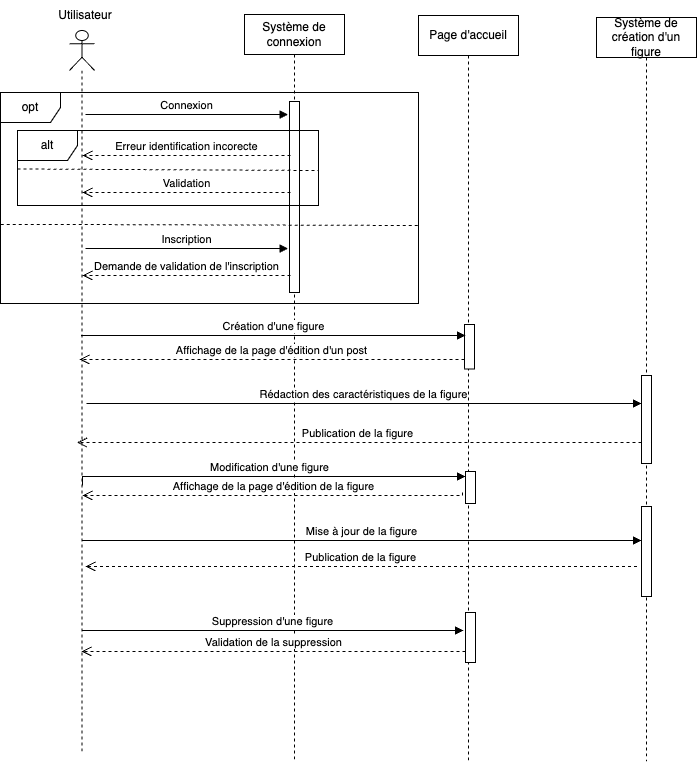

The diagram above was exported from draw.io. Its source (the exported page's mxGraphModel, read from the mxfile embedded in the PNG):
<mxGraphModel dx="832" dy="582" grid="0" gridSize="10" guides="1" tooltips="1" connect="1" arrows="1" fold="1" page="1" pageScale="1" pageWidth="1169" pageHeight="827" math="0" shadow="0">
  <root>
    <mxCell id="0" />
    <mxCell id="1" parent="0" />
    <mxCell id="8e71k2fcKsvgDiYDlqBP-1" value="" style="shape=umlLifeline;perimeter=lifelinePerimeter;whiteSpace=wrap;html=1;container=1;dropTarget=0;collapsible=0;recursiveResize=0;outlineConnect=0;portConstraint=eastwest;newEdgeStyle={&quot;edgeStyle&quot;:&quot;elbowEdgeStyle&quot;,&quot;elbow&quot;:&quot;vertical&quot;,&quot;curved&quot;:0,&quot;rounded&quot;:0};participant=umlActor;" parent="1" vertex="1">
      <mxGeometry x="86" y="30" width="25" height="721" as="geometry" />
    </mxCell>
    <mxCell id="8e71k2fcKsvgDiYDlqBP-2" value="Système de connexion" style="shape=umlLifeline;perimeter=lifelinePerimeter;whiteSpace=wrap;html=1;container=1;dropTarget=0;collapsible=0;recursiveResize=0;outlineConnect=0;portConstraint=eastwest;newEdgeStyle={&quot;edgeStyle&quot;:&quot;elbowEdgeStyle&quot;,&quot;elbow&quot;:&quot;vertical&quot;,&quot;curved&quot;:0,&quot;rounded&quot;:0};" parent="1" vertex="1">
      <mxGeometry x="261" y="14" width="100" height="746" as="geometry" />
    </mxCell>
    <mxCell id="8e71k2fcKsvgDiYDlqBP-4" value="" style="html=1;points=[];perimeter=orthogonalPerimeter;outlineConnect=0;targetShapes=umlLifeline;portConstraint=eastwest;newEdgeStyle={&quot;edgeStyle&quot;:&quot;elbowEdgeStyle&quot;,&quot;elbow&quot;:&quot;vertical&quot;,&quot;curved&quot;:0,&quot;rounded&quot;:0};" parent="8e71k2fcKsvgDiYDlqBP-2" vertex="1">
      <mxGeometry x="45" y="87" width="10" height="191" as="geometry" />
    </mxCell>
    <mxCell id="8e71k2fcKsvgDiYDlqBP-5" value="Page d'accueil" style="shape=umlLifeline;perimeter=lifelinePerimeter;whiteSpace=wrap;html=1;container=1;dropTarget=0;collapsible=0;recursiveResize=0;outlineConnect=0;portConstraint=eastwest;newEdgeStyle={&quot;edgeStyle&quot;:&quot;elbowEdgeStyle&quot;,&quot;elbow&quot;:&quot;vertical&quot;,&quot;curved&quot;:0,&quot;rounded&quot;:0};" parent="1" vertex="1">
      <mxGeometry x="435" y="15" width="100" height="748" as="geometry" />
    </mxCell>
    <mxCell id="8e71k2fcKsvgDiYDlqBP-6" value="" style="html=1;points=[];perimeter=orthogonalPerimeter;outlineConnect=0;targetShapes=umlLifeline;portConstraint=eastwest;newEdgeStyle={&quot;edgeStyle&quot;:&quot;elbowEdgeStyle&quot;,&quot;elbow&quot;:&quot;vertical&quot;,&quot;curved&quot;:0,&quot;rounded&quot;:0};" parent="8e71k2fcKsvgDiYDlqBP-5" vertex="1">
      <mxGeometry x="47" y="597" width="10" height="50" as="geometry" />
    </mxCell>
    <mxCell id="8e71k2fcKsvgDiYDlqBP-34" value="" style="html=1;points=[];perimeter=orthogonalPerimeter;outlineConnect=0;targetShapes=umlLifeline;portConstraint=eastwest;newEdgeStyle={&quot;edgeStyle&quot;:&quot;elbowEdgeStyle&quot;,&quot;elbow&quot;:&quot;vertical&quot;,&quot;curved&quot;:0,&quot;rounded&quot;:0};" parent="8e71k2fcKsvgDiYDlqBP-5" vertex="1">
      <mxGeometry x="47" y="456" width="10" height="32" as="geometry" />
    </mxCell>
    <mxCell id="8e71k2fcKsvgDiYDlqBP-35" value="" style="html=1;points=[];perimeter=orthogonalPerimeter;outlineConnect=0;targetShapes=umlLifeline;portConstraint=eastwest;newEdgeStyle={&quot;edgeStyle&quot;:&quot;elbowEdgeStyle&quot;,&quot;elbow&quot;:&quot;vertical&quot;,&quot;curved&quot;:0,&quot;rounded&quot;:0};" parent="8e71k2fcKsvgDiYDlqBP-5" vertex="1">
      <mxGeometry x="46" y="309" width="10" height="44.5" as="geometry" />
    </mxCell>
    <mxCell id="8e71k2fcKsvgDiYDlqBP-12" value="Utilisateur" style="text;html=1;strokeColor=none;fillColor=none;align=center;verticalAlign=middle;whiteSpace=wrap;rounded=0;" parent="1" vertex="1">
      <mxGeometry x="72" width="60" height="30" as="geometry" />
    </mxCell>
    <mxCell id="8e71k2fcKsvgDiYDlqBP-14" value="Suppression d'une figure" style="html=1;verticalAlign=bottom;endArrow=block;edgeStyle=elbowEdgeStyle;elbow=vertical;curved=0;rounded=0;" parent="1" edge="1">
      <mxGeometry x="-0.0005" width="80" relative="1" as="geometry">
        <mxPoint x="98" y="630" as="sourcePoint" />
        <mxPoint x="480" y="630" as="targetPoint" />
        <Array as="points" />
        <mxPoint as="offset" />
      </mxGeometry>
    </mxCell>
    <mxCell id="8e71k2fcKsvgDiYDlqBP-18" value="Validation de la suppression" style="html=1;verticalAlign=bottom;endArrow=open;dashed=1;endSize=8;edgeStyle=elbowEdgeStyle;elbow=vertical;curved=0;rounded=0;" parent="1" source="8e71k2fcKsvgDiYDlqBP-6" edge="1">
      <mxGeometry relative="1" as="geometry">
        <mxPoint x="98" y="651" as="targetPoint" />
        <Array as="points">
          <mxPoint x="451" y="651" />
          <mxPoint x="133" y="677" />
        </Array>
        <mxPoint x="522" y="679" as="sourcePoint" />
        <mxPoint as="offset" />
      </mxGeometry>
    </mxCell>
    <mxCell id="8e71k2fcKsvgDiYDlqBP-23" value="Création d'une figure" style="html=1;verticalAlign=bottom;endArrow=block;edgeStyle=elbowEdgeStyle;elbow=vertical;curved=0;rounded=0;" parent="1" edge="1">
      <mxGeometry x="-0.0021" width="80" relative="1" as="geometry">
        <mxPoint x="97.57142857142867" y="335" as="sourcePoint" />
        <mxPoint x="482" y="335" as="targetPoint" />
        <Array as="points">
          <mxPoint x="367" y="335" />
          <mxPoint x="490" y="303.5" />
          <mxPoint x="508" y="240.5" />
        </Array>
        <mxPoint as="offset" />
      </mxGeometry>
    </mxCell>
    <mxCell id="8e71k2fcKsvgDiYDlqBP-24" value="Modification d'une figure" style="html=1;verticalAlign=bottom;endArrow=block;edgeStyle=elbowEdgeStyle;elbow=vertical;curved=0;rounded=0;" parent="1" target="8e71k2fcKsvgDiYDlqBP-34" edge="1">
      <mxGeometry x="-0.0018" width="80" relative="1" as="geometry">
        <mxPoint x="99" y="485" as="sourcePoint" />
        <mxPoint x="654" y="485" as="targetPoint" />
        <Array as="points">
          <mxPoint x="443" y="476" />
          <mxPoint x="259" y="485" />
          <mxPoint x="672" y="452.5" />
          <mxPoint x="690" y="389.5" />
        </Array>
        <mxPoint as="offset" />
      </mxGeometry>
    </mxCell>
    <mxCell id="8e71k2fcKsvgDiYDlqBP-25" value="Validation" style="html=1;verticalAlign=bottom;endArrow=open;dashed=1;endSize=8;edgeStyle=elbowEdgeStyle;elbow=vertical;curved=0;rounded=0;" parent="1" edge="1">
      <mxGeometry relative="1" as="geometry">
        <mxPoint x="99" y="192" as="targetPoint" />
        <Array as="points">
          <mxPoint x="226" y="192" />
          <mxPoint x="271" y="153" />
          <mxPoint x="246" y="138" />
          <mxPoint x="261" y="159" />
          <mxPoint x="291" y="113" />
          <mxPoint x="244" y="135" />
        </Array>
        <mxPoint x="307" y="192" as="sourcePoint" />
        <mxPoint as="offset" />
      </mxGeometry>
    </mxCell>
    <mxCell id="8e71k2fcKsvgDiYDlqBP-26" value="alt" style="shape=umlFrame;whiteSpace=wrap;html=1;pointerEvents=0;" parent="1" vertex="1">
      <mxGeometry x="34" y="130" width="301" height="75" as="geometry" />
    </mxCell>
    <mxCell id="8e71k2fcKsvgDiYDlqBP-27" value="" style="endArrow=none;dashed=1;html=1;rounded=0;exitX=0;exitY=0.513;exitDx=0;exitDy=0;exitPerimeter=0;" parent="1" source="8e71k2fcKsvgDiYDlqBP-26" edge="1">
      <mxGeometry width="50" height="50" relative="1" as="geometry">
        <mxPoint x="316" y="220" as="sourcePoint" />
        <mxPoint x="335" y="170" as="targetPoint" />
      </mxGeometry>
    </mxCell>
    <mxCell id="8e71k2fcKsvgDiYDlqBP-28" value="Erreur identification incorecte" style="html=1;verticalAlign=bottom;endArrow=open;dashed=1;endSize=8;edgeStyle=elbowEdgeStyle;elbow=vertical;curved=0;rounded=0;" parent="1" edge="1">
      <mxGeometry relative="1" as="geometry">
        <mxPoint x="99" y="155" as="targetPoint" />
        <Array as="points">
          <mxPoint x="226" y="155" />
          <mxPoint x="271" y="116" />
          <mxPoint x="246" y="101" />
          <mxPoint x="261" y="122" />
          <mxPoint x="291" y="76" />
          <mxPoint x="244" y="98" />
        </Array>
        <mxPoint x="307" y="155" as="sourcePoint" />
        <mxPoint as="offset" />
      </mxGeometry>
    </mxCell>
    <mxCell id="8e71k2fcKsvgDiYDlqBP-30" value="Connexion" style="html=1;verticalAlign=bottom;endArrow=block;edgeStyle=elbowEdgeStyle;elbow=vertical;curved=0;rounded=0;" parent="1" edge="1">
      <mxGeometry relative="1" as="geometry">
        <mxPoint x="102" y="114" as="sourcePoint" />
        <Array as="points">
          <mxPoint x="244.5" y="114" />
        </Array>
        <mxPoint x="304.5" y="114" as="targetPoint" />
      </mxGeometry>
    </mxCell>
    <mxCell id="8e71k2fcKsvgDiYDlqBP-32" value="Système de création d'un figure" style="shape=umlLifeline;perimeter=lifelinePerimeter;whiteSpace=wrap;html=1;container=1;dropTarget=0;collapsible=0;recursiveResize=0;outlineConnect=0;portConstraint=eastwest;newEdgeStyle={&quot;edgeStyle&quot;:&quot;elbowEdgeStyle&quot;,&quot;elbow&quot;:&quot;vertical&quot;,&quot;curved&quot;:0,&quot;rounded&quot;:0};" parent="1" vertex="1">
      <mxGeometry x="613" y="17" width="100" height="744" as="geometry" />
    </mxCell>
    <mxCell id="8e71k2fcKsvgDiYDlqBP-36" value="" style="html=1;points=[];perimeter=orthogonalPerimeter;outlineConnect=0;targetShapes=umlLifeline;portConstraint=eastwest;newEdgeStyle={&quot;edgeStyle&quot;:&quot;elbowEdgeStyle&quot;,&quot;elbow&quot;:&quot;vertical&quot;,&quot;curved&quot;:0,&quot;rounded&quot;:0};" parent="8e71k2fcKsvgDiYDlqBP-32" vertex="1">
      <mxGeometry x="45" y="358" width="10" height="88" as="geometry" />
    </mxCell>
    <mxCell id="8e71k2fcKsvgDiYDlqBP-56" value="" style="html=1;points=[];perimeter=orthogonalPerimeter;outlineConnect=0;targetShapes=umlLifeline;portConstraint=eastwest;newEdgeStyle={&quot;edgeStyle&quot;:&quot;elbowEdgeStyle&quot;,&quot;elbow&quot;:&quot;vertical&quot;,&quot;curved&quot;:0,&quot;rounded&quot;:0};" parent="8e71k2fcKsvgDiYDlqBP-32" vertex="1">
      <mxGeometry x="45" y="489" width="10" height="90" as="geometry" />
    </mxCell>
    <mxCell id="8e71k2fcKsvgDiYDlqBP-57" value="Mise à jour de la figure" style="html=1;verticalAlign=bottom;endArrow=block;edgeStyle=elbowEdgeStyle;elbow=vertical;curved=0;rounded=0;" parent="8e71k2fcKsvgDiYDlqBP-32" edge="1">
      <mxGeometry x="-0.0003" width="80" relative="1" as="geometry">
        <mxPoint x="-514.909090909091" y="523" as="sourcePoint" />
        <mxPoint x="45" y="523" as="targetPoint" />
        <Array as="points">
          <mxPoint x="-350" y="523" />
          <mxPoint x="63" y="490.5" />
          <mxPoint x="81" y="427.5" />
        </Array>
        <mxPoint as="offset" />
      </mxGeometry>
    </mxCell>
    <mxCell id="8e71k2fcKsvgDiYDlqBP-38" value="Affichage de la page d'édition de la figure" style="html=1;verticalAlign=bottom;endArrow=open;dashed=1;endSize=8;edgeStyle=elbowEdgeStyle;elbow=vertical;curved=0;rounded=0;" parent="1" edge="1">
      <mxGeometry x="0.0027" relative="1" as="geometry">
        <mxPoint x="99" y="495" as="targetPoint" />
        <Array as="points">
          <mxPoint x="508" y="495" />
          <mxPoint x="452" y="462" />
          <mxPoint x="134" y="488" />
        </Array>
        <mxPoint x="479" y="492" as="sourcePoint" />
        <mxPoint as="offset" />
      </mxGeometry>
    </mxCell>
    <mxCell id="8e71k2fcKsvgDiYDlqBP-43" value="Rédaction des caractéristiques de la figure" style="html=1;verticalAlign=bottom;endArrow=block;edgeStyle=elbowEdgeStyle;elbow=vertical;curved=0;rounded=0;" parent="1" edge="1">
      <mxGeometry x="-0.0008" width="80" relative="1" as="geometry">
        <mxPoint x="103" y="403" as="sourcePoint" />
        <mxPoint x="658" y="403" as="targetPoint" />
        <Array as="points">
          <mxPoint x="263" y="403" />
          <mxPoint x="676" y="370.5" />
          <mxPoint x="694" y="307.5" />
        </Array>
        <mxPoint as="offset" />
      </mxGeometry>
    </mxCell>
    <mxCell id="8e71k2fcKsvgDiYDlqBP-44" value="Publication de la figure" style="html=1;verticalAlign=bottom;endArrow=open;dashed=1;endSize=8;edgeStyle=elbowEdgeStyle;elbow=vertical;curved=0;rounded=0;" parent="1" edge="1">
      <mxGeometry x="0.0045" relative="1" as="geometry">
        <mxPoint x="93.5" y="442" as="targetPoint" />
        <Array as="points">
          <mxPoint x="502.5" y="442" />
          <mxPoint x="446.5" y="409" />
          <mxPoint x="128.5" y="435" />
        </Array>
        <mxPoint x="658" y="442" as="sourcePoint" />
        <mxPoint as="offset" />
      </mxGeometry>
    </mxCell>
    <mxCell id="8e71k2fcKsvgDiYDlqBP-50" value="Affichage de la page d'édition d'un post" style="html=1;verticalAlign=bottom;endArrow=open;dashed=1;endSize=8;edgeStyle=elbowEdgeStyle;elbow=vertical;curved=0;rounded=0;" parent="1" source="8e71k2fcKsvgDiYDlqBP-35" edge="1">
      <mxGeometry x="0.0006" relative="1" as="geometry">
        <mxPoint x="96" y="359" as="targetPoint" />
        <Array as="points">
          <mxPoint x="476" y="359" />
          <mxPoint x="449" y="352" />
          <mxPoint x="131" y="378" />
        </Array>
        <mxPoint x="652" y="359" as="sourcePoint" />
        <mxPoint as="offset" />
      </mxGeometry>
    </mxCell>
    <mxCell id="8e71k2fcKsvgDiYDlqBP-58" value="Publication de la figure" style="html=1;verticalAlign=bottom;endArrow=open;dashed=1;endSize=8;edgeStyle=elbowEdgeStyle;elbow=vertical;curved=0;rounded=0;" parent="1" edge="1">
      <mxGeometry x="0.0055" relative="1" as="geometry">
        <mxPoint x="102" y="566" as="targetPoint" />
        <Array as="points">
          <mxPoint x="503.5" y="566" />
          <mxPoint x="447.5" y="533" />
          <mxPoint x="129.5" y="559" />
        </Array>
        <mxPoint x="653.5000000000002" y="566" as="sourcePoint" />
        <mxPoint as="offset" />
      </mxGeometry>
    </mxCell>
    <mxCell id="gumufCAMES7NP5pbTi31-1" value="opt" style="shape=umlFrame;whiteSpace=wrap;html=1;pointerEvents=0;" parent="1" vertex="1">
      <mxGeometry x="17" y="92" width="418" height="211" as="geometry" />
    </mxCell>
    <mxCell id="gumufCAMES7NP5pbTi31-2" value="" style="endArrow=none;dashed=1;html=1;rounded=0;entryX=1.004;entryY=0.553;entryDx=0;entryDy=0;entryPerimeter=0;" parent="1" edge="1">
      <mxGeometry width="50" height="50" relative="1" as="geometry">
        <mxPoint x="17.33" y="224" as="sourcePoint" />
        <mxPoint x="435.002" y="225.015" as="targetPoint" />
        <Array as="points">
          <mxPoint x="85.82" y="224" />
        </Array>
      </mxGeometry>
    </mxCell>
    <mxCell id="gumufCAMES7NP5pbTi31-3" value="Inscription" style="html=1;verticalAlign=bottom;endArrow=block;edgeStyle=elbowEdgeStyle;elbow=vertical;curved=0;rounded=0;" parent="1" edge="1">
      <mxGeometry relative="1" as="geometry">
        <mxPoint x="102" y="248" as="sourcePoint" />
        <Array as="points">
          <mxPoint x="244.5" y="248" />
        </Array>
        <mxPoint x="304.5" y="248" as="targetPoint" />
      </mxGeometry>
    </mxCell>
    <mxCell id="gumufCAMES7NP5pbTi31-4" value="Demande de validation de l'inscription" style="html=1;verticalAlign=bottom;endArrow=open;dashed=1;endSize=8;edgeStyle=elbowEdgeStyle;elbow=vertical;curved=0;rounded=0;" parent="1" edge="1">
      <mxGeometry relative="1" as="geometry">
        <mxPoint x="99" y="275" as="targetPoint" />
        <Array as="points">
          <mxPoint x="226" y="275" />
          <mxPoint x="271" y="236" />
          <mxPoint x="246" y="221" />
          <mxPoint x="261" y="242" />
          <mxPoint x="291" y="196" />
          <mxPoint x="244" y="218" />
        </Array>
        <mxPoint x="307" y="275" as="sourcePoint" />
        <mxPoint as="offset" />
      </mxGeometry>
    </mxCell>
  </root>
</mxGraphModel>